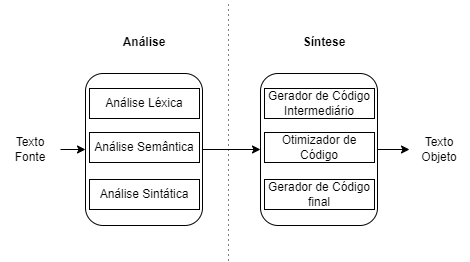

The diagram above was exported from draw.io. Its source (the exported page's mxGraphModel, read from the mxfile embedded in the PNG):
<mxGraphModel dx="868" dy="450" grid="1" gridSize="10" guides="1" tooltips="1" connect="1" arrows="1" fold="1" page="1" pageScale="1" pageWidth="827" pageHeight="1169" math="0" shadow="0">
  <root>
    <mxCell id="fpPiw6ip-e6T-369g9GL-0" />
    <mxCell id="fpPiw6ip-e6T-369g9GL-1" parent="fpPiw6ip-e6T-369g9GL-0" />
    <mxCell id="fpPiw6ip-e6T-369g9GL-4" style="edgeStyle=orthogonalEdgeStyle;rounded=0;orthogonalLoop=1;jettySize=auto;html=1;entryX=0;entryY=0.5;entryDx=0;entryDy=0;strokeWidth=1;" parent="fpPiw6ip-e6T-369g9GL-1" source="fpPiw6ip-e6T-369g9GL-5" target="fpPiw6ip-e6T-369g9GL-3" edge="1">
      <mxGeometry relative="1" as="geometry" />
    </mxCell>
    <mxCell id="fpPiw6ip-e6T-369g9GL-5" value="Texto Fonte" style="text;html=1;strokeColor=none;fillColor=none;align=center;verticalAlign=middle;whiteSpace=wrap;rounded=0;" parent="fpPiw6ip-e6T-369g9GL-1" vertex="1">
      <mxGeometry x="56" y="159" width="60" height="30" as="geometry" />
    </mxCell>
    <mxCell id="fpPiw6ip-e6T-369g9GL-11" value="Texto Objeto" style="text;html=1;strokeColor=none;fillColor=none;align=center;verticalAlign=middle;whiteSpace=wrap;rounded=0;" parent="fpPiw6ip-e6T-369g9GL-1" vertex="1">
      <mxGeometry x="465" y="159" width="60" height="30" as="geometry" />
    </mxCell>
    <mxCell id="fpPiw6ip-e6T-369g9GL-12" value="" style="endArrow=none;dashed=1;html=1;dashPattern=1 4;strokeWidth=1;rounded=0;" parent="fpPiw6ip-e6T-369g9GL-1" edge="1">
      <mxGeometry width="50" height="50" relative="1" as="geometry">
        <mxPoint x="284" y="285" as="sourcePoint" />
        <mxPoint x="284" y="25" as="targetPoint" />
      </mxGeometry>
    </mxCell>
    <mxCell id="fpPiw6ip-e6T-369g9GL-15" value="Análise" style="text;html=1;strokeColor=none;fillColor=none;align=center;verticalAlign=middle;whiteSpace=wrap;rounded=0;fontStyle=1" parent="fpPiw6ip-e6T-369g9GL-1" vertex="1">
      <mxGeometry x="169.5" y="52" width="60" height="30" as="geometry" />
    </mxCell>
    <mxCell id="fpPiw6ip-e6T-369g9GL-16" value="Síntese" style="text;html=1;strokeColor=none;fillColor=none;align=center;verticalAlign=middle;whiteSpace=wrap;rounded=0;fontStyle=1" parent="fpPiw6ip-e6T-369g9GL-1" vertex="1">
      <mxGeometry x="350" y="52" width="60" height="30" as="geometry" />
    </mxCell>
    <mxCell id="3gz5_C01O7bpKtz42LZW-1" value="" style="group" parent="fpPiw6ip-e6T-369g9GL-1" connectable="0" vertex="1">
      <mxGeometry x="141" y="98" width="117" height="152" as="geometry" />
    </mxCell>
    <mxCell id="fpPiw6ip-e6T-369g9GL-3" value="" style="rounded=1;whiteSpace=wrap;html=1;" parent="3gz5_C01O7bpKtz42LZW-1" vertex="1">
      <mxGeometry width="117" height="152" as="geometry" />
    </mxCell>
    <mxCell id="fpPiw6ip-e6T-369g9GL-6" value="Análise Léxica" style="rounded=0;whiteSpace=wrap;html=1;" parent="3gz5_C01O7bpKtz42LZW-1" vertex="1">
      <mxGeometry x="4" y="15" width="110" height="30" as="geometry" />
    </mxCell>
    <mxCell id="fpPiw6ip-e6T-369g9GL-7" value="Análise Semântica" style="rounded=0;whiteSpace=wrap;html=1;" parent="3gz5_C01O7bpKtz42LZW-1" vertex="1">
      <mxGeometry x="4" y="59" width="110" height="30" as="geometry" />
    </mxCell>
    <mxCell id="fpPiw6ip-e6T-369g9GL-8" value="Análise Sintática" style="rounded=0;whiteSpace=wrap;html=1;" parent="3gz5_C01O7bpKtz42LZW-1" vertex="1">
      <mxGeometry x="4" y="106" width="110" height="30" as="geometry" />
    </mxCell>
    <mxCell id="3gz5_C01O7bpKtz42LZW-2" value="" style="group" parent="fpPiw6ip-e6T-369g9GL-1" connectable="0" vertex="1">
      <mxGeometry x="316" y="98" width="117" height="152" as="geometry" />
    </mxCell>
    <mxCell id="3gz5_C01O7bpKtz42LZW-3" value="" style="rounded=1;whiteSpace=wrap;html=1;" parent="3gz5_C01O7bpKtz42LZW-2" vertex="1">
      <mxGeometry width="117" height="152" as="geometry" />
    </mxCell>
    <mxCell id="3gz5_C01O7bpKtz42LZW-4" value="Gerador de Código Intermediário" style="rounded=0;whiteSpace=wrap;html=1;" parent="3gz5_C01O7bpKtz42LZW-2" vertex="1">
      <mxGeometry x="4" y="15" width="110" height="30" as="geometry" />
    </mxCell>
    <mxCell id="3gz5_C01O7bpKtz42LZW-5" value="Otimizador de Código" style="rounded=0;whiteSpace=wrap;html=1;" parent="3gz5_C01O7bpKtz42LZW-2" vertex="1">
      <mxGeometry x="4" y="59" width="110" height="30" as="geometry" />
    </mxCell>
    <mxCell id="3gz5_C01O7bpKtz42LZW-6" value="Gerador de Código final" style="rounded=0;whiteSpace=wrap;html=1;" parent="3gz5_C01O7bpKtz42LZW-2" vertex="1">
      <mxGeometry x="4" y="106" width="110" height="30" as="geometry" />
    </mxCell>
    <mxCell id="3gz5_C01O7bpKtz42LZW-8" style="edgeStyle=orthogonalEdgeStyle;rounded=0;orthogonalLoop=1;jettySize=auto;html=1;entryX=0;entryY=0.5;entryDx=0;entryDy=0;strokeWidth=1;" parent="fpPiw6ip-e6T-369g9GL-1" source="fpPiw6ip-e6T-369g9GL-3" target="3gz5_C01O7bpKtz42LZW-3" edge="1">
      <mxGeometry relative="1" as="geometry" />
    </mxCell>
    <mxCell id="3gz5_C01O7bpKtz42LZW-9" style="edgeStyle=orthogonalEdgeStyle;rounded=0;orthogonalLoop=1;jettySize=auto;html=1;strokeWidth=1;" parent="fpPiw6ip-e6T-369g9GL-1" source="3gz5_C01O7bpKtz42LZW-3" target="fpPiw6ip-e6T-369g9GL-11" edge="1">
      <mxGeometry relative="1" as="geometry" />
    </mxCell>
  </root>
</mxGraphModel>